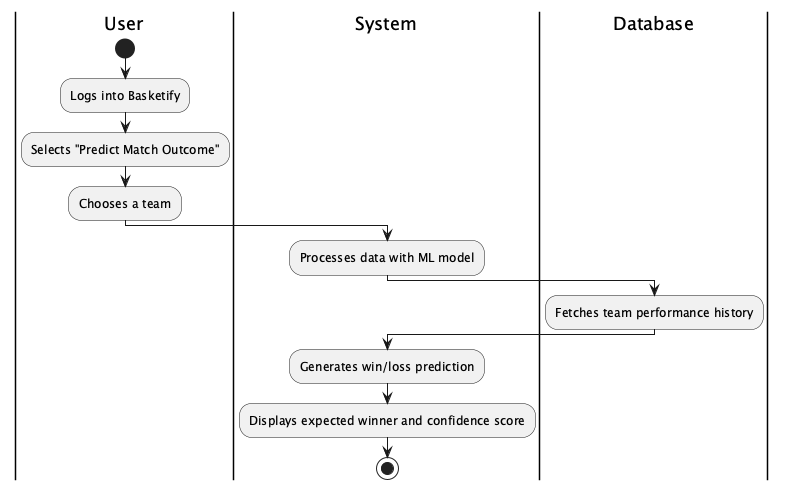

The diagram above was rendered by PlantUML. Its source (embedded in the PNG):
@startuml WinLossPrediction
|User|
start
:Logs into Basketify;
:Selects "Predict Match Outcome";
:Chooses a team;

|System|
:Processes data with ML model;
|Database|
:Fetches team performance history;

|System|
:Generates win/loss prediction;
:Displays expected winner and confidence score;
stop
@enduml